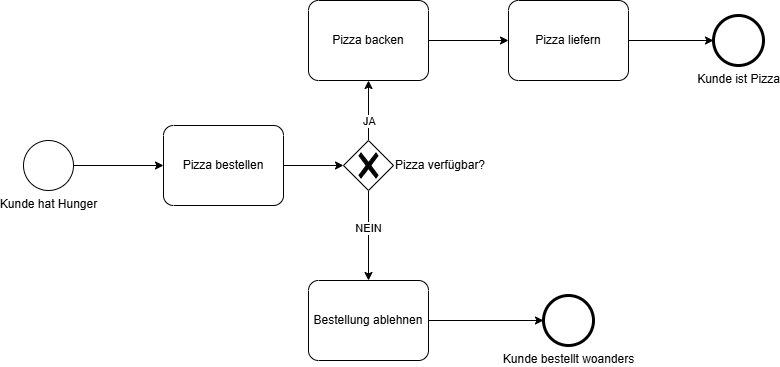

The diagram above was exported from draw.io. Its source (the exported page's mxGraphModel, read from the mxfile embedded in the PNG):
<mxGraphModel dx="483" dy="677" grid="1" gridSize="10" guides="1" tooltips="1" connect="1" arrows="1" fold="1" page="1" pageScale="1" pageWidth="850" pageHeight="1100" math="0" shadow="0">
  <root>
    <mxCell id="0" />
    <mxCell id="1" parent="0" />
    <mxCell id="7" style="edgeStyle=none;html=1;" parent="1" source="2" target="3" edge="1">
      <mxGeometry relative="1" as="geometry" />
    </mxCell>
    <mxCell id="2" value="Kunde hat Hunger" style="points=[[0.145,0.145,0],[0.5,0,0],[0.855,0.145,0],[1,0.5,0],[0.855,0.855,0],[0.5,1,0],[0.145,0.855,0],[0,0.5,0]];shape=mxgraph.bpmn.event;html=1;verticalLabelPosition=bottom;labelBackgroundColor=#ffffff;verticalAlign=top;align=center;perimeter=ellipsePerimeter;outlineConnect=0;aspect=fixed;outline=standard;symbol=general;" parent="1" vertex="1">
      <mxGeometry x="80" y="190" width="50" height="50" as="geometry" />
    </mxCell>
    <mxCell id="8" style="edgeStyle=none;html=1;" parent="1" source="3" target="10" edge="1">
      <mxGeometry relative="1" as="geometry">
        <mxPoint x="425" y="215" as="targetPoint" />
      </mxGeometry>
    </mxCell>
    <mxCell id="3" value="Pizza bestellen" style="points=[[0.25,0,0],[0.5,0,0],[0.75,0,0],[1,0.25,0],[1,0.5,0],[1,0.75,0],[0.75,1,0],[0.5,1,0],[0.25,1,0],[0,0.75,0],[0,0.5,0],[0,0.25,0]];shape=mxgraph.bpmn.task;whiteSpace=wrap;rectStyle=rounded;size=10;html=1;container=1;expand=0;collapsible=0;taskMarker=abstract;" parent="1" vertex="1">
      <mxGeometry x="220" y="175" width="120" height="80" as="geometry" />
    </mxCell>
    <mxCell id="9" style="edgeStyle=none;html=1;" parent="1" source="19" target="6" edge="1">
      <mxGeometry relative="1" as="geometry">
        <mxPoint x="690" y="90" as="sourcePoint" />
      </mxGeometry>
    </mxCell>
    <mxCell id="6" value="Kunde ist Pizza" style="points=[[0.145,0.145,0],[0.5,0,0],[0.855,0.145,0],[1,0.5,0],[0.855,0.855,0],[0.5,1,0],[0.145,0.855,0],[0,0.5,0]];shape=mxgraph.bpmn.event;html=1;verticalLabelPosition=bottom;labelBackgroundColor=#ffffff;verticalAlign=top;align=center;perimeter=ellipsePerimeter;outlineConnect=0;aspect=fixed;outline=end;symbol=terminate2;" parent="1" vertex="1">
      <mxGeometry x="770" y="65" width="50" height="50" as="geometry" />
    </mxCell>
    <mxCell id="15" style="edgeStyle=none;html=1;" edge="1" parent="1" source="10" target="13">
      <mxGeometry relative="1" as="geometry" />
    </mxCell>
    <mxCell id="17" value="JA" style="edgeLabel;html=1;align=center;verticalAlign=middle;resizable=0;points=[];" vertex="1" connectable="0" parent="15">
      <mxGeometry x="0.1667" y="1" relative="1" as="geometry">
        <mxPoint x="1" y="15" as="offset" />
      </mxGeometry>
    </mxCell>
    <mxCell id="16" style="edgeStyle=none;html=1;" edge="1" parent="1" source="10" target="14">
      <mxGeometry relative="1" as="geometry" />
    </mxCell>
    <mxCell id="18" value="NEIN" style="edgeLabel;html=1;align=center;verticalAlign=middle;resizable=0;points=[];" vertex="1" connectable="0" parent="16">
      <mxGeometry x="-0.1778" y="-1" relative="1" as="geometry">
        <mxPoint as="offset" />
      </mxGeometry>
    </mxCell>
    <mxCell id="10" value="Pizza verfügbar?" style="points=[[0.25,0.25,0],[0.5,0,0],[0.75,0.25,0],[1,0.5,0],[0.75,0.75,0],[0.5,1,0],[0.25,0.75,0],[0,0.5,0]];shape=mxgraph.bpmn.gateway2;html=1;verticalLabelPosition=middle;labelBackgroundColor=#ffffff;verticalAlign=middle;align=left;perimeter=rhombusPerimeter;outlineConnect=0;outline=none;symbol=none;gwType=exclusive;labelPosition=right;" vertex="1" parent="1">
      <mxGeometry x="400" y="190" width="50" height="50" as="geometry" />
    </mxCell>
    <mxCell id="20" value="" style="edgeStyle=none;html=1;" edge="1" parent="1" source="13" target="19">
      <mxGeometry relative="1" as="geometry" />
    </mxCell>
    <mxCell id="13" value="Pizza backen" style="points=[[0.25,0,0],[0.5,0,0],[0.75,0,0],[1,0.25,0],[1,0.5,0],[1,0.75,0],[0.75,1,0],[0.5,1,0],[0.25,1,0],[0,0.75,0],[0,0.5,0],[0,0.25,0]];shape=mxgraph.bpmn.task;whiteSpace=wrap;rectStyle=rounded;size=10;html=1;container=1;expand=0;collapsible=0;taskMarker=abstract;" vertex="1" parent="1">
      <mxGeometry x="365" y="50" width="120" height="80" as="geometry" />
    </mxCell>
    <mxCell id="22" style="edgeStyle=none;html=1;" edge="1" parent="1" source="14" target="21">
      <mxGeometry relative="1" as="geometry" />
    </mxCell>
    <mxCell id="14" value="Bestellung ablehnen" style="points=[[0.25,0,0],[0.5,0,0],[0.75,0,0],[1,0.25,0],[1,0.5,0],[1,0.75,0],[0.75,1,0],[0.5,1,0],[0.25,1,0],[0,0.75,0],[0,0.5,0],[0,0.25,0]];shape=mxgraph.bpmn.task;whiteSpace=wrap;rectStyle=rounded;size=10;html=1;container=1;expand=0;collapsible=0;taskMarker=abstract;" vertex="1" parent="1">
      <mxGeometry x="365" y="330" width="120" height="80" as="geometry" />
    </mxCell>
    <mxCell id="19" value="Pizza liefern" style="points=[[0.25,0,0],[0.5,0,0],[0.75,0,0],[1,0.25,0],[1,0.5,0],[1,0.75,0],[0.75,1,0],[0.5,1,0],[0.25,1,0],[0,0.75,0],[0,0.5,0],[0,0.25,0]];shape=mxgraph.bpmn.task;whiteSpace=wrap;rectStyle=rounded;size=10;html=1;container=1;expand=0;collapsible=0;taskMarker=abstract;" vertex="1" parent="1">
      <mxGeometry x="565" y="50" width="120" height="80" as="geometry" />
    </mxCell>
    <mxCell id="21" value="Kunde bestellt woanders" style="points=[[0.145,0.145,0],[0.5,0,0],[0.855,0.145,0],[1,0.5,0],[0.855,0.855,0],[0.5,1,0],[0.145,0.855,0],[0,0.5,0]];shape=mxgraph.bpmn.event;html=1;verticalLabelPosition=bottom;labelBackgroundColor=#ffffff;verticalAlign=top;align=center;perimeter=ellipsePerimeter;outlineConnect=0;aspect=fixed;outline=end;symbol=terminate2;" vertex="1" parent="1">
      <mxGeometry x="600" y="345" width="50" height="50" as="geometry" />
    </mxCell>
  </root>
</mxGraphModel>